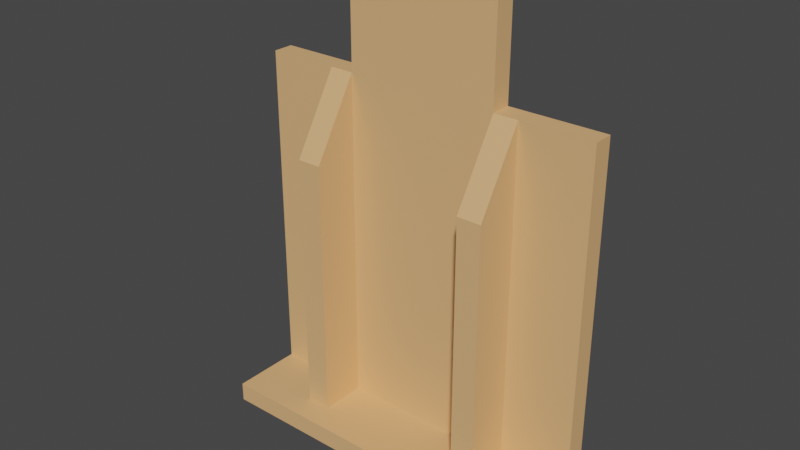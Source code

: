 # Source: target.blend  (saved by Blender 2.91.10; exported with 4.5.12 LTS)
import bpy
from mathutils import Matrix  # noqa: F401  (used for matrix-valued properties, if any)

bpy.ops.wm.read_factory_settings(use_empty=True)
scene = bpy.context.scene
scene.name = 'Scene'

# ---- collections
col_collection = bpy.data.collections.new('Collection'); scene.collection.children.link(col_collection)

# ---- materials (node trees are filled in below, after node groups)
mat_material_004 = bpy.data.materials.new('Material.004')
mat_material_004.use_transparent_shadow = False
mat_material_005 = bpy.data.materials.new('Material.005')
mat_material_005.use_transparent_shadow = False

# ---- material node trees
mat_material_004.use_nodes = True; mat_material_004.node_tree.nodes.clear()
_N = mat_material_004.node_tree.nodes; _L = mat_material_004.node_tree.links
n0 = _N.new('ShaderNodeBsdfPrincipled'); n0.name = 'Principled BSDF'; n0.location = (10, 300)
n0.distribution = 'GGX'
n0.subsurface_method = 'BURLEY'
n0.inputs[0].default_value = (0.8, 0.4504, 0.1963, 1.0)
n0.inputs[2].default_value = 0.6455
n0.inputs[3].default_value = 1.45
n0.inputs[13].default_value = 0.7864
n0.inputs[27].default_value = (0.0, 0.0, 0.0, 1.0)
n0.inputs[28].default_value = 1.0
n1 = _N.new('ShaderNodeOutputMaterial'); n1.name = 'Material Output'; n1.location = (300, 300)
_L.new(n0.outputs[0], n1.inputs[0])
n1.is_active_output = True
mat_material_005.use_nodes = True; mat_material_005.node_tree.nodes.clear()
_N = mat_material_005.node_tree.nodes; _L = mat_material_005.node_tree.links
n0 = _N.new('ShaderNodeBsdfPrincipled'); n0.name = 'Principled BSDF'; n0.location = (10, 300)
n0.distribution = 'GGX'
n0.subsurface_method = 'BURLEY'
n0.inputs[0].default_value = (0.0, 0.0, 0.0, 1.0)
n0.inputs[3].default_value = 1.45
n0.inputs[27].default_value = (0.0, 0.0, 0.0, 1.0)
n0.inputs[28].default_value = 1.0
n1 = _N.new('ShaderNodeOutputMaterial'); n1.name = 'Material Output'; n1.location = (300, 300)
_L.new(n0.outputs[0], n1.inputs[0])
n1.is_active_output = True

# ---- world
world_world = bpy.data.worlds.new('World'); scene.world = world_world
world_world.use_nodes = True; world_world.node_tree.nodes.clear()
_N = world_world.node_tree.nodes; _L = world_world.node_tree.links
n0 = _N.new('ShaderNodeOutputWorld'); n0.name = 'World Output'; n0.location = (300, 300)
n1 = _N.new('ShaderNodeBackground'); n1.name = 'Background'; n1.location = (10, 300)
n1.inputs[0].default_value = (0.05088, 0.05088, 0.05088, 1.0)
_L.new(n1.outputs[0], n0.inputs[0])
n0.is_active_output = True
world_world.color = (0.05088, 0.05088, 0.05088)
world_world.use_sun_shadow = False
world_world.sun_shadow_jitter_overblur = 0.0

# ---- meshes
me_cube_019 = bpy.data.meshes.new('Cube.019')
me_cube_019.from_pydata([(1.795, 0.2717, 0.1998), (1.795, 0.2717, 3.72), (1.562, 0.4833, 0.2334), (1.562, 0.4833, 3.486), (1.795, -0.4715, 1.431e-06), (1.795, -0.4715, 0.1998), (0.0, 0.4833, 1.431e-06), (0.798, 0.4833, 3.72), (0.798, 0.2717, 0.1998), (0.798, 0.2717, 3.72), (0.0, -0.4715, 1.431e-06), (0.0, -0.4715, 0.1998), (0.5646, 0.4833, 4.784), (0.798, 0.2717, 5.017), (1.05, 0.2717, 0.1998), (1.05, 0.2717, 3.72), (0.0, 0.4833, 3.72), (0.798, -0.2077, 0.1998), (1.05, -0.2077, 0.1998), (0.798, -0.2077, 2.933), (1.05, -0.2077, 2.933), (0.0, 0.2717, 0.1998), (0.0, 0.2717, 3.72), (0.0, 0.4833, 5.017), (0.0, 0.2717, 5.017), (1.795, 0.4833, 3.72), (1.795, 0.4833, 0.0), (0.798, 0.4833, 5.017), (0.0, 0.4833, 4.784), (0.5646, 0.4833, 3.486), (0.0, 0.4833, 3.72), (0.0, 0.4833, 0.2334)], [(30, 16)], [(26, 25, 1, 0), (25, 7, 9, 15), (22, 9, 13, 24), (18, 17, 11, 5), (14, 15, 20, 18), (31, 30, 29), (9, 7, 27, 13), (0, 1, 15, 14), (25, 15, 1), (10, 4, 5, 11), (31, 29, 3, 2), (6, 26, 4, 10), (0, 14, 18, 5), (9, 8, 17, 19), (26, 0, 5, 4), (18, 20, 19, 17), (9, 19, 20, 15), (8, 21, 11, 17), (29, 30, 28, 12), (27, 23, 24, 13), (8, 9, 22, 21), (2, 3, 25, 26), (12, 28, 23, 27), (29, 12, 27, 7), (31, 2, 26, 6), (3, 29, 7, 25)])
me_cube_019.polygons.foreach_set('material_index', [0, 0, 0, 0, 0, 1, 0, 0, 0, 0, 1, 0, 0, 0, 0, 0, 0, 0, 1, 0, 0, 0, 0, 0, 0, 0])
_uv = me_cube_019.uv_layers.new(name='UVMap')
_uv.uv.foreach_set('vector', [0.375, 0.5, 0.625, 0.5, 0.625, 0.75, 0.375, 0.75, 0.7083, 0.5, 0.7083, 0.5, 0.7083, 0.75, 0.7083, 0.75, 0.625, 0.875, 0.625, 0.8333, 0.625, 0.8333, 0.625, 0.875, 0.375, 0.8333, 0.375, 0.8333, 0.375, 0.8333, 0.375, 0.8333, 0.375, 0.8333, 0.7083, 0.75, 0.375, 0.8333, 0.375, 0.8333, 0.3907, 0.3872, 0.625, 0.3872, 0.6093, 0.4045, 0.7083, 0.75, 0.7083, 0.5, 0.7083, 0.5, 0.7083, 0.75, 0.375, 0.75, 0.625, 0.75, 0.625, 0.8333, 0.375, 0.8333, 0.7083, 0.5, 0.7083, 0.75, 0.625, 0.75, 0.2917, 0.5, 0.2917, 0.5, 0.2917, 0.75, 0.2917, 0.75, 0.3907, 0.4167, 0.6093, 0.4167, 0.6093, 0.4167, 0.3907, 0.4167, 0.375, 0.4167, 0.375, 0.4167, 0.375, 0.4167, 0.375, 0.4167, 0.375, 0.75, 0.375, 0.8333, 0.375, 0.8333, 0.375, 0.75, 0.7083, 0.75, 0.375, 0.8333, 0.375, 0.8333, 0.375, 0.8333, 0.375, 0.5, 0.375, 0.75, 0.375, 0.75, 0.375, 0.5, 0.375, 0.8333, 0.375, 0.8333, 0.375, 0.8333, 0.375, 0.8333, 0.7083, 0.75, 0.375, 0.8333, 0.375, 0.8333, 0.7083, 0.75, 0.375, 0.8333, 0.375, 0.875, 0.375, 0.875, 0.375, 0.8333, 0.6093, 0.4167, 0.625, 0.3872, 0.625, 0.3872, 0.625, 0.4045, 0.7083, 0.5, 0.75, 0.5, 0.75, 0.75, 0.7083, 0.75, 0.375, 0.8333, 0.625, 0.8333, 0.625, 0.875, 0.375, 0.875, 0.3907, 0.4167, 0.6093, 0.4167, 0.625, 0.4167, 0.375, 0.4167, 0.625, 0.4045, 0.625, 0.3872, 0.625, 0.375, 0.625, 0.4167, 0.6093, 0.4167, 0.625, 0.4045, 0.625, 0.4167, 0.625, 0.4167, 0.3907, 0.4167, 0.3907, 0.4167, 0.375, 0.4167, 0.375, 0.4167, 0.6093, 0.4167, 0.6093, 0.4167, 0.625, 0.4167, 0.625, 0.4167])
me_cube_019.materials.append(mat_material_004)
me_cube_019.materials.append(mat_material_005)
me_cube_019.use_remesh_fix_poles = True
me_cube_019.use_remesh_preserve_attributes = False
me_cube_019.use_mirror_vertex_groups = False
me_cube_019.update()

# ---- objects
ob_target = bpy.data.objects.new('Target', me_cube_019)

# ---- transforms, parenting, visibility, modifiers, constraints
ob_target.location = (0.0, 0.0, 0.0)
ob_target.lineart.crease_threshold = 0.0
_m = ob_target.modifiers.new('Mirror', 'MIRROR')
_m.use_clip = True

# ---- collection membership
col_collection.objects.link(ob_target)

# ---- scene / render settings (as saved in the file)
scene.frame_start = 1; scene.frame_end = 250; scene.frame_set(1)
scene.render.engine = 'BLENDER_EEVEE_NEXT'
scene.cycles.use_denoising = False
scene.cycles.samples = 128
scene.cycles.sampling_pattern = 'TABULATED_SOBOL'
scene.cycles.use_adaptive_sampling = False
scene.cycles.use_light_tree = False
scene.view_settings.view_transform = 'Filmic'
bpy.context.view_layer.update()

# ---- added for rendering (the .blend has no active camera and no usable light): camera, sun
cam_auto = bpy.data.cameras.new('AutoCamera')
cam_auto.lens = 50.0
cam_auto.sensor_width = 36.0
cam_auto.clip_end = 1000.0
ob_auto_camera = bpy.data.objects.new('AutoCamera', cam_auto)
scene.collection.objects.link(ob_auto_camera)
ob_auto_camera.location = (5.77617, -6.92551, 7.12966)
ob_auto_camera.rotation_euler = (1.09748, -7.21219e-08, 0.694738)
scene.camera = ob_auto_camera
light_auto_sun = bpy.data.lights.new('AutoSun', 'SUN')
light_auto_sun.energy = 3.0
light_auto_sun.angle = 0.0523599
ob_auto_sun = bpy.data.objects.new('AutoSun', light_auto_sun)
scene.collection.objects.link(ob_auto_sun)
ob_auto_sun.rotation_euler = (0.872665, 0.174533, 0.523599)
bpy.context.view_layer.update()
